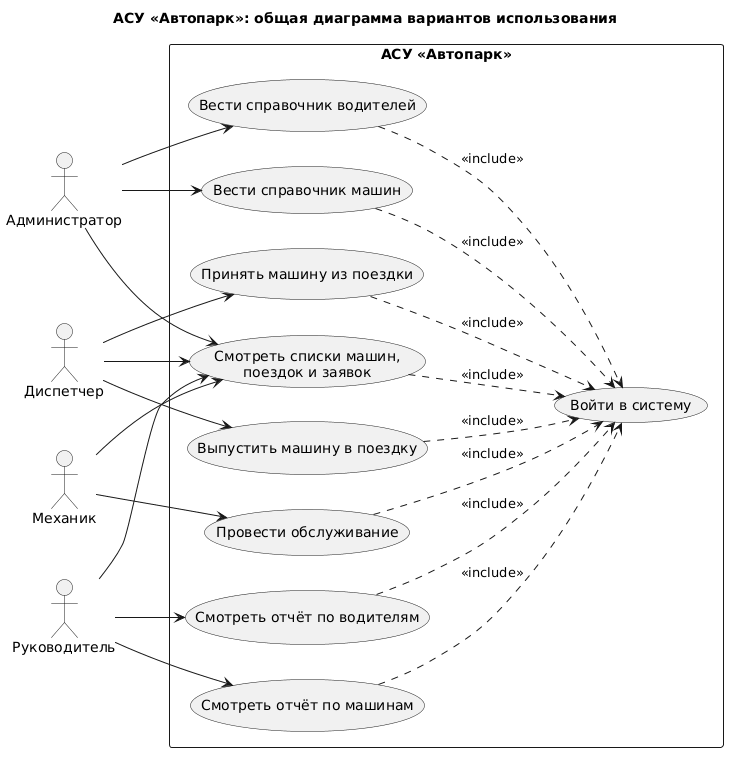

The diagram above was rendered by PlantUML. Its source (embedded in the PNG):
@startuml 01-overview
left to right direction
skinparam packageStyle rectangle
skinparam shadowing false
skinparam defaultFontName Arial
title АСУ «Автопарк»: общая диаграмма вариантов использования

actor "Администратор" as Admin
actor "Диспетчер" as Disp
actor "Механик" as Mech
actor "Руководитель" as Boss

rectangle "АСУ «Автопарк»" {
  usecase "Войти в систему" as Login
  usecase "Вести справочник машин" as Vehicles
  usecase "Вести справочник водителей" as Drivers
  usecase "Выпустить машину в поездку" as StartTrip
  usecase "Принять машину из поездки" as FinishTrip
  usecase "Провести обслуживание" as Service
  usecase "Смотреть отчёт по машинам" as RepVehicles
  usecase "Смотреть отчёт по водителям" as RepDrivers
  usecase "Смотреть списки машин,\nпоездок и заявок" as View
}

Admin --> Vehicles
Admin --> Drivers
Disp --> StartTrip
Disp --> FinishTrip
Mech --> Service
Boss --> RepVehicles
Boss --> RepDrivers

Admin --> View
Disp --> View
Mech --> View
Boss --> View

Vehicles ..> Login : <<include>>
Drivers ..> Login : <<include>>
StartTrip ..> Login : <<include>>
FinishTrip ..> Login : <<include>>
Service ..> Login : <<include>>
RepVehicles ..> Login : <<include>>
RepDrivers ..> Login : <<include>>
View ..> Login : <<include>>
@enduml